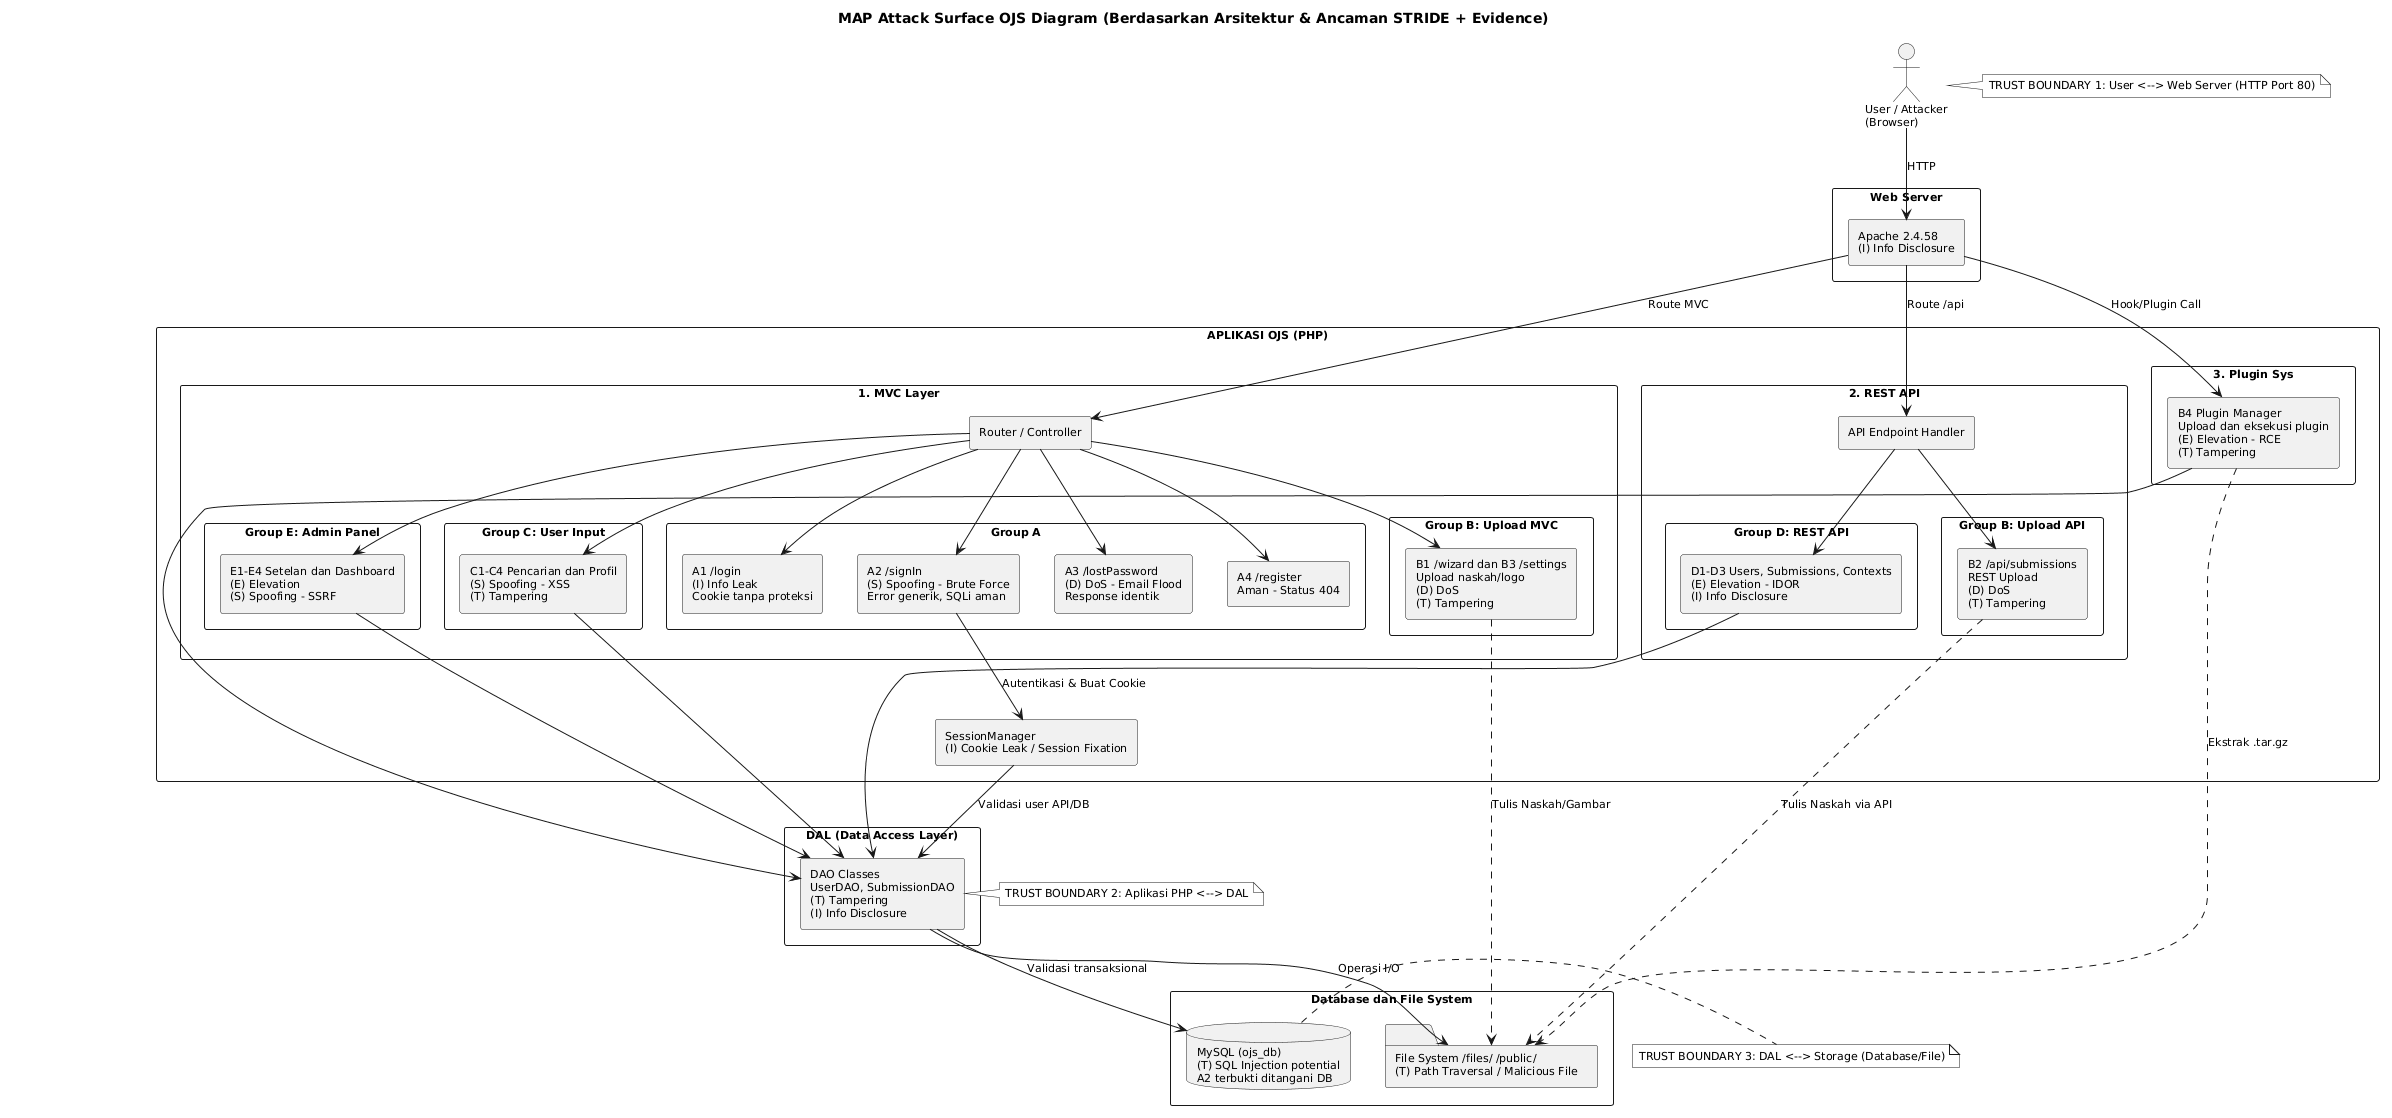

The diagram above was rendered by PlantUML. Its source (embedded in the PNG):
@startuml
skinparam monochrome true
skinparam shadowing false
skinparam defaultFontSize 11
skinparam packageStyle rectangle
skinparam componentStyle rectangle
title MAP Attack Surface OJS Diagram (Berdasarkan Arsitektur & Ancaman STRIDE + Evidence)

actor "User / Attacker\n(Browser)" as BROWSER

package "Web Server" {
  [Apache 2.4.58\n(I) Info Disclosure] as WEBSERVER
}

package "APLIKASI OJS (PHP)" {
  package "1. MVC Layer" {
    [Router / Controller] as MVC_ROUTER
    package "Group A" {
      [A1 /login\n(I) Info Leak\nCookie tanpa proteksi] as A1
      [A2 /signIn\n(S) Spoofing - Brute Force\nError generik, SQLi aman] as A2
      [A3 /lostPassword\n(D) DoS - Email Flood\nResponse identik] as A3
      [A4 /register\nAman - Status 404] as A4
    }
    package "Group C: User Input" {
      [C1-C4 Pencarian dan Profil\n(S) Spoofing - XSS\n(T) Tampering] as GRP_C
    }
    package "Group E: Admin Panel" {
      [E1-E4 Setelan dan Dashboard\n(E) Elevation\n(S) Spoofing - SSRF] as GRP_E
    }
    package "Group B: Upload MVC" {
      [B1 /wizard dan B3 /settings\nUpload naskah/logo\n(D) DoS\n(T) Tampering] as GRP_B_MVC
    }
  }

  package "2. REST API" {
    [API Endpoint Handler] as API_CTRL
    package "Group D: REST API" {
      [D1-D3 Users, Submissions, Contexts\n(E) Elevation - IDOR\n(I) Info Disclosure] as GRP_D
    }
    package "Group B: Upload API" {
      [B2 /api/submissions\nREST Upload\n(D) DoS\n(T) Tampering] as GRP_B_API
    }
  }

  package "3. Plugin Sys" {
    [B4 Plugin Manager\nUpload dan eksekusi plugin\n(E) Elevation - RCE\n(T) Tampering] as PLUGIN
  }

  [SessionManager\n(I) Cookie Leak / Session Fixation] as SESSION
}

package "DAL (Data Access Layer)" {
  [DAO Classes\nUserDAO, SubmissionDAO\n(T) Tampering\n(I) Info Disclosure] as DAO
}

package "Database dan File System" {
  database "MySQL (ojs_db)\n(T) SQL Injection potential\nA2 terbukti ditangani DB" as DB
  folder "File System /files/ /public/\n(T) Path Traversal / Malicious File" as FS
}

' --- NOTES (ditempatkan setelah semua deklarasi) ---
note right of BROWSER
  TRUST BOUNDARY 1: User <--> Web Server (HTTP Port 80)
end note

note right of DAO
  TRUST BOUNDARY 2: Aplikasi PHP <--> DAL
end note

note right of DB
  TRUST BOUNDARY 3: DAL <--> Storage (Database/File)
end note

' --- ALUR ---
BROWSER --> WEBSERVER : HTTP
WEBSERVER --> MVC_ROUTER : Route MVC
WEBSERVER --> API_CTRL : Route /api
WEBSERVER --> PLUGIN : Hook/Plugin Call

MVC_ROUTER --> A1
MVC_ROUTER --> A2
MVC_ROUTER --> A3
MVC_ROUTER --> A4
MVC_ROUTER --> GRP_C
MVC_ROUTER --> GRP_E
MVC_ROUTER --> GRP_B_MVC

API_CTRL --> GRP_D
API_CTRL --> GRP_B_API

A2 --> SESSION : Autentikasi & Buat Cookie
A4 -[hidden]-> SESSION
SESSION --> DAO : Validasi user API/DB
GRP_C --> DAO
GRP_E --> DAO
GRP_D --> DAO
PLUGIN --> DAO

GRP_B_MVC ..> FS : Tulis Naskah/Gambar
GRP_B_API ..> FS : Tulis Naskah via API
PLUGIN ..> FS : Ekstrak .tar.gz

DAO --> DB : Validasi transaksional
DAO --> FS : Operasi I/O
@enduml